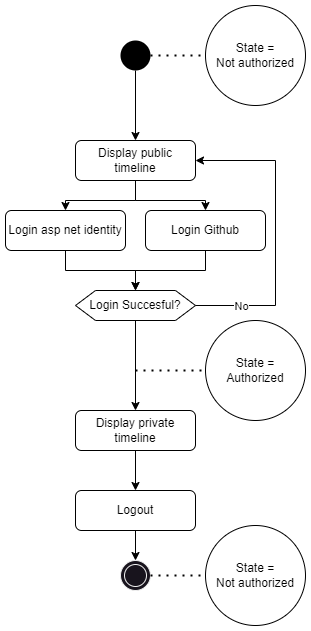

The diagram above was exported from draw.io. Its source (the exported page's mxGraphModel, read from the mxfile embedded in the PNG):
<mxGraphModel dx="1050" dy="717" grid="1" gridSize="10" guides="1" tooltips="1" connect="1" arrows="1" fold="1" page="1" pageScale="1" pageWidth="850" pageHeight="1100" background="#ffffff" math="0" shadow="0">
  <root>
    <mxCell id="0" />
    <mxCell id="1" parent="0" />
    <mxCell id="EOtpFSVBXlE4K6ZDtqPA-2" style="edgeStyle=orthogonalEdgeStyle;rounded=0;orthogonalLoop=1;jettySize=auto;html=1;exitX=0.5;exitY=1;exitDx=0;exitDy=0;strokeColor=#000000;" parent="1" source="EOtpFSVBXlE4K6ZDtqPA-1" target="EOtpFSVBXlE4K6ZDtqPA-4" edge="1">
      <mxGeometry relative="1" as="geometry">
        <mxPoint x="330" y="150" as="targetPoint" />
      </mxGeometry>
    </mxCell>
    <mxCell id="EOtpFSVBXlE4K6ZDtqPA-1" value="" style="ellipse;whiteSpace=wrap;html=1;aspect=fixed;fillStyle=solid;fillColor=#000000;strokeColor=none;" parent="1" vertex="1">
      <mxGeometry x="315" y="40" width="30" height="30" as="geometry" />
    </mxCell>
    <mxCell id="EOtpFSVBXlE4K6ZDtqPA-3" value="&lt;font color=&quot;#000000&quot;&gt;Login Succesful?&lt;/font&gt;" style="shape=hexagon;perimeter=hexagonPerimeter2;whiteSpace=wrap;html=1;fixedSize=1;strokeColor=#000000;fillColor=#FFFFFF;" parent="1" vertex="1">
      <mxGeometry x="270" y="290" width="120" height="30" as="geometry" />
    </mxCell>
    <mxCell id="EOtpFSVBXlE4K6ZDtqPA-9" value="" style="edgeStyle=orthogonalEdgeStyle;rounded=0;orthogonalLoop=1;jettySize=auto;html=1;labelBackgroundColor=#000000;fontColor=#000000;strokeColor=#000000;" parent="1" source="EOtpFSVBXlE4K6ZDtqPA-4" target="EOtpFSVBXlE4K6ZDtqPA-7" edge="1">
      <mxGeometry relative="1" as="geometry" />
    </mxCell>
    <mxCell id="EOtpFSVBXlE4K6ZDtqPA-4" value="&lt;font color=&quot;#000000&quot;&gt;Display public timeline&lt;/font&gt;" style="rounded=1;whiteSpace=wrap;html=1;strokeColor=#000000;fillColor=#FFFFFF;" parent="1" vertex="1">
      <mxGeometry x="270" y="140" width="120" height="40" as="geometry" />
    </mxCell>
    <mxCell id="EOtpFSVBXlE4K6ZDtqPA-5" value="&lt;font color=&quot;#000000&quot;&gt;State =&lt;br&gt;Not&amp;nbsp;authorized&lt;/font&gt;" style="ellipse;whiteSpace=wrap;html=1;aspect=fixed;fillColor=#FFFFFF;strokeColor=#000000;" parent="1" vertex="1">
      <mxGeometry x="400" y="5" width="100" height="100" as="geometry" />
    </mxCell>
    <mxCell id="EOtpFSVBXlE4K6ZDtqPA-6" value="&lt;font color=&quot;#000000&quot;&gt;Login&amp;nbsp;asp net identity&lt;/font&gt;" style="rounded=1;whiteSpace=wrap;html=1;strokeColor=#000000;fillColor=#FFFFFF;" parent="1" vertex="1">
      <mxGeometry x="200" y="210" width="120" height="40" as="geometry" />
    </mxCell>
    <mxCell id="EOtpFSVBXlE4K6ZDtqPA-7" value="&lt;font color=&quot;#000000&quot;&gt;Login Github&lt;/font&gt;" style="rounded=1;whiteSpace=wrap;html=1;strokeColor=#000000;fillColor=#FFFFFF;" parent="1" vertex="1">
      <mxGeometry x="340" y="210" width="120" height="40" as="geometry" />
    </mxCell>
    <mxCell id="EOtpFSVBXlE4K6ZDtqPA-11" value="" style="edgeStyle=orthogonalEdgeStyle;rounded=0;orthogonalLoop=1;jettySize=auto;html=1;labelBackgroundColor=#000000;fontColor=#000000;strokeColor=#000000;exitX=0.5;exitY=1;exitDx=0;exitDy=0;entryX=0.5;entryY=0;entryDx=0;entryDy=0;" parent="1" source="EOtpFSVBXlE4K6ZDtqPA-4" target="EOtpFSVBXlE4K6ZDtqPA-6" edge="1">
      <mxGeometry relative="1" as="geometry">
        <mxPoint x="140" y="220" as="sourcePoint" />
        <mxPoint x="210" y="250" as="targetPoint" />
      </mxGeometry>
    </mxCell>
    <mxCell id="EOtpFSVBXlE4K6ZDtqPA-14" value="" style="edgeStyle=orthogonalEdgeStyle;rounded=0;orthogonalLoop=1;jettySize=auto;html=1;labelBackgroundColor=#000000;fontColor=#000000;strokeColor=#000000;exitX=0.5;exitY=1;exitDx=0;exitDy=0;entryX=0.5;entryY=0;entryDx=0;entryDy=0;" parent="1" source="EOtpFSVBXlE4K6ZDtqPA-6" target="EOtpFSVBXlE4K6ZDtqPA-3" edge="1">
      <mxGeometry relative="1" as="geometry">
        <mxPoint x="140" y="350" as="sourcePoint" />
        <mxPoint x="210" y="380" as="targetPoint" />
      </mxGeometry>
    </mxCell>
    <mxCell id="EOtpFSVBXlE4K6ZDtqPA-15" value="" style="edgeStyle=orthogonalEdgeStyle;rounded=0;orthogonalLoop=1;jettySize=auto;html=1;labelBackgroundColor=#000000;fontColor=#000000;strokeColor=#000000;exitX=0.5;exitY=1;exitDx=0;exitDy=0;entryX=0.5;entryY=0;entryDx=0;entryDy=0;" parent="1" source="EOtpFSVBXlE4K6ZDtqPA-7" target="EOtpFSVBXlE4K6ZDtqPA-3" edge="1">
      <mxGeometry relative="1" as="geometry">
        <mxPoint x="510" y="320" as="sourcePoint" />
        <mxPoint x="580" y="350" as="targetPoint" />
      </mxGeometry>
    </mxCell>
    <mxCell id="EOtpFSVBXlE4K6ZDtqPA-16" value="" style="edgeStyle=orthogonalEdgeStyle;rounded=0;orthogonalLoop=1;jettySize=auto;html=1;labelBackgroundColor=#000000;fontColor=#000000;strokeColor=#000000;exitX=1;exitY=0.5;exitDx=0;exitDy=0;entryX=1;entryY=0.5;entryDx=0;entryDy=0;" parent="1" source="EOtpFSVBXlE4K6ZDtqPA-3" target="EOtpFSVBXlE4K6ZDtqPA-4" edge="1">
      <mxGeometry relative="1" as="geometry">
        <mxPoint x="160" y="370" as="sourcePoint" />
        <mxPoint x="230" y="400" as="targetPoint" />
        <Array as="points">
          <mxPoint x="470" y="305" />
          <mxPoint x="470" y="160" />
        </Array>
      </mxGeometry>
    </mxCell>
    <mxCell id="EOtpFSVBXlE4K6ZDtqPA-17" value="No" style="edgeLabel;html=1;align=center;verticalAlign=middle;resizable=0;points=[];fontColor=#000000;labelBackgroundColor=#FFFFFF;" parent="EOtpFSVBXlE4K6ZDtqPA-16" vertex="1" connectable="0">
      <mxGeometry x="-0.7049" relative="1" as="geometry">
        <mxPoint as="offset" />
      </mxGeometry>
    </mxCell>
    <mxCell id="EOtpFSVBXlE4K6ZDtqPA-19" value="" style="edgeStyle=orthogonalEdgeStyle;rounded=0;orthogonalLoop=1;jettySize=auto;html=1;labelBackgroundColor=#000000;fontColor=#000000;strokeColor=#000000;exitX=0.5;exitY=1;exitDx=0;exitDy=0;entryX=0.5;entryY=0;entryDx=0;entryDy=0;" parent="1" source="EOtpFSVBXlE4K6ZDtqPA-3" target="EOtpFSVBXlE4K6ZDtqPA-20" edge="1">
      <mxGeometry relative="1" as="geometry">
        <mxPoint x="60" y="320" as="sourcePoint" />
        <mxPoint x="130" y="350" as="targetPoint" />
      </mxGeometry>
    </mxCell>
    <mxCell id="EOtpFSVBXlE4K6ZDtqPA-20" value="&lt;font color=&quot;#000000&quot;&gt;Display private timeline&lt;/font&gt;" style="rounded=1;whiteSpace=wrap;html=1;strokeColor=#000000;fillColor=#FFFFFF;" parent="1" vertex="1">
      <mxGeometry x="270" y="410" width="120" height="40" as="geometry" />
    </mxCell>
    <mxCell id="EOtpFSVBXlE4K6ZDtqPA-21" value="&lt;font color=&quot;#000000&quot;&gt;State =&lt;br&gt;Authorized&lt;/font&gt;" style="ellipse;whiteSpace=wrap;html=1;aspect=fixed;fillColor=#FFFFFF;strokeColor=#000000;" parent="1" vertex="1">
      <mxGeometry x="400" y="320" width="100" height="100" as="geometry" />
    </mxCell>
    <mxCell id="EOtpFSVBXlE4K6ZDtqPA-22" value="" style="endArrow=none;dashed=1;html=1;dashPattern=1 3;strokeWidth=2;rounded=0;entryX=0;entryY=0.5;entryDx=0;entryDy=0;strokeColor=#000000;" parent="1" target="EOtpFSVBXlE4K6ZDtqPA-21" edge="1">
      <mxGeometry width="50" height="50" relative="1" as="geometry">
        <mxPoint x="330" y="370" as="sourcePoint" />
        <mxPoint x="370" y="340" as="targetPoint" />
      </mxGeometry>
    </mxCell>
    <mxCell id="EOtpFSVBXlE4K6ZDtqPA-23" value="" style="endArrow=none;dashed=1;html=1;dashPattern=1 3;strokeWidth=2;rounded=0;entryX=0;entryY=0.5;entryDx=0;entryDy=0;strokeColor=#000000;exitX=1;exitY=0.5;exitDx=0;exitDy=0;" parent="1" source="EOtpFSVBXlE4K6ZDtqPA-1" target="EOtpFSVBXlE4K6ZDtqPA-5" edge="1">
      <mxGeometry width="50" height="50" relative="1" as="geometry">
        <mxPoint x="330" y="70" as="sourcePoint" />
        <mxPoint x="400" y="70" as="targetPoint" />
      </mxGeometry>
    </mxCell>
    <mxCell id="EOtpFSVBXlE4K6ZDtqPA-24" style="edgeStyle=orthogonalEdgeStyle;rounded=0;orthogonalLoop=1;jettySize=auto;html=1;strokeColor=#000000;exitX=0.5;exitY=1;exitDx=0;exitDy=0;entryX=0.5;entryY=0;entryDx=0;entryDy=0;" parent="1" source="EOtpFSVBXlE4K6ZDtqPA-20" target="EOtpFSVBXlE4K6ZDtqPA-25" edge="1">
      <mxGeometry relative="1" as="geometry">
        <mxPoint x="115" y="520" as="targetPoint" />
        <mxPoint x="100" y="450" as="sourcePoint" />
      </mxGeometry>
    </mxCell>
    <mxCell id="EOtpFSVBXlE4K6ZDtqPA-25" value="&lt;font color=&quot;#000000&quot;&gt;Logout&lt;/font&gt;" style="rounded=1;whiteSpace=wrap;html=1;strokeColor=#000000;fillColor=#FFFFFF;" parent="1" vertex="1">
      <mxGeometry x="270" y="490" width="120" height="40" as="geometry" />
    </mxCell>
    <mxCell id="EOtpFSVBXlE4K6ZDtqPA-26" value="" style="ellipse;shape=doubleEllipse;whiteSpace=wrap;html=1;aspect=fixed;" parent="1" vertex="1">
      <mxGeometry x="315" y="560" width="30" height="30" as="geometry" />
    </mxCell>
    <mxCell id="EOtpFSVBXlE4K6ZDtqPA-27" style="edgeStyle=orthogonalEdgeStyle;rounded=0;orthogonalLoop=1;jettySize=auto;html=1;strokeColor=#000000;exitX=0.5;exitY=1;exitDx=0;exitDy=0;entryX=0.5;entryY=0;entryDx=0;entryDy=0;" parent="1" source="EOtpFSVBXlE4K6ZDtqPA-25" target="EOtpFSVBXlE4K6ZDtqPA-26" edge="1">
      <mxGeometry relative="1" as="geometry">
        <mxPoint x="125" y="530" as="targetPoint" />
        <mxPoint x="110" y="460" as="sourcePoint" />
      </mxGeometry>
    </mxCell>
    <mxCell id="EOtpFSVBXlE4K6ZDtqPA-28" value="&lt;font color=&quot;#000000&quot;&gt;State =&lt;br&gt;Not&amp;nbsp;authorized&lt;/font&gt;" style="ellipse;whiteSpace=wrap;html=1;aspect=fixed;fillColor=#FFFFFF;strokeColor=#000000;" parent="1" vertex="1">
      <mxGeometry x="400" y="525" width="100" height="100" as="geometry" />
    </mxCell>
    <mxCell id="EOtpFSVBXlE4K6ZDtqPA-29" value="" style="endArrow=none;dashed=1;html=1;dashPattern=1 3;strokeWidth=2;rounded=0;entryX=0;entryY=0.5;entryDx=0;entryDy=0;strokeColor=#000000;exitX=1;exitY=0.5;exitDx=0;exitDy=0;" parent="1" source="EOtpFSVBXlE4K6ZDtqPA-26" target="EOtpFSVBXlE4K6ZDtqPA-28" edge="1">
      <mxGeometry width="50" height="50" relative="1" as="geometry">
        <mxPoint x="270" y="640" as="sourcePoint" />
        <mxPoint x="370" y="640" as="targetPoint" />
      </mxGeometry>
    </mxCell>
  </root>
</mxGraphModel>